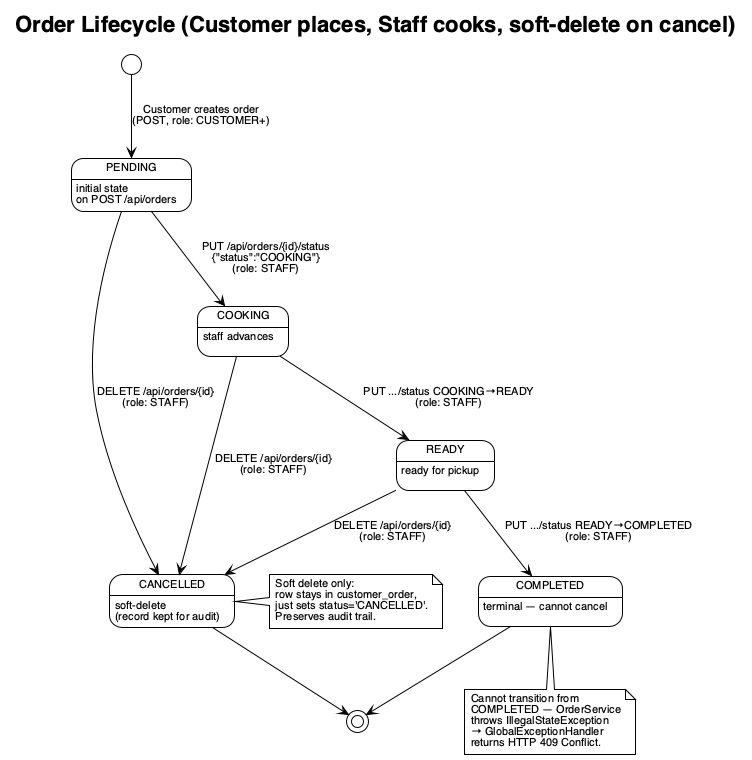

The diagram above was rendered by PlantUML. Its source (embedded in the PNG):
@startuml order_lifecycle
!theme plain
title Order Lifecycle (Customer places, Staff cooks, soft-delete on cancel)
skinparam defaultFontName Helvetica
skinparam defaultFontSize 11

state "PENDING" as pending : initial state\non POST /api/orders
state "COOKING" as cooking : staff advances
state "READY" as ready : ready for pickup
state "COMPLETED" as completed : terminal — cannot cancel
state "CANCELLED" as cancelled : soft-delete\n(record kept for audit)

[*] --> pending : Customer creates order\n(POST, role: CUSTOMER+)

pending --> cooking : PUT /api/orders/{id}/status\n{"status":"COOKING"}\n(role: STAFF)
cooking --> ready : PUT .../status COOKING→READY\n(role: STAFF)
ready --> completed : PUT .../status READY→COMPLETED\n(role: STAFF)

pending --> cancelled : DELETE /api/orders/{id}\n(role: STAFF)
cooking --> cancelled : DELETE /api/orders/{id}\n(role: STAFF)
ready --> cancelled : DELETE /api/orders/{id}\n(role: STAFF)

completed --> [*]
cancelled --> [*]

note right of cancelled
  Soft delete only:
  row stays in customer_order,
  just sets status='CANCELLED'.
  Preserves audit trail.
end note

note bottom of completed
  Cannot transition from
  COMPLETED — OrderService
  throws IllegalStateException
  → GlobalExceptionHandler
  returns HTTP 409 Conflict.
end note

@enduml